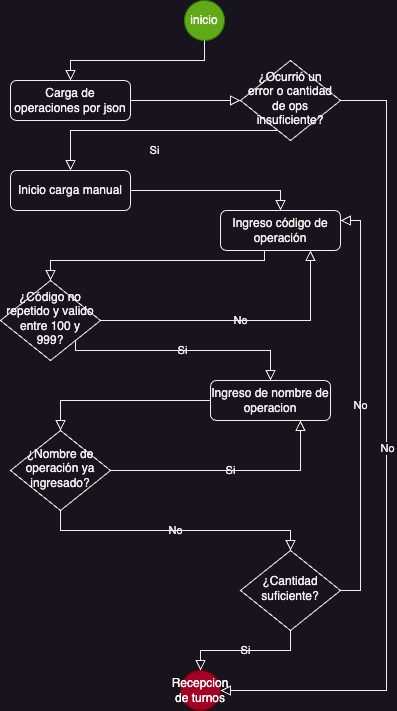

The diagram above was exported from draw.io. Its source (the exported page's mxGraphModel, read from the mxfile embedded in the PNG):
<mxGraphModel dx="867" dy="539" grid="1" gridSize="10" guides="1" tooltips="1" connect="1" arrows="1" fold="1" page="1" pageScale="1" pageWidth="827" pageHeight="1169" math="0" shadow="0">
  <root>
    <mxCell id="WIyWlLk6GJQsqaUBKTNV-0" />
    <mxCell id="WIyWlLk6GJQsqaUBKTNV-1" parent="WIyWlLk6GJQsqaUBKTNV-0" />
    <mxCell id="WIyWlLk6GJQsqaUBKTNV-2" value="" style="rounded=0;html=1;jettySize=auto;orthogonalLoop=1;fontSize=11;endArrow=block;endFill=0;endSize=8;strokeWidth=1;shadow=0;labelBackgroundColor=none;edgeStyle=orthogonalEdgeStyle;" parent="WIyWlLk6GJQsqaUBKTNV-1" source="WIyWlLk6GJQsqaUBKTNV-3" target="WIyWlLk6GJQsqaUBKTNV-6" edge="1">
      <mxGeometry relative="1" as="geometry" />
    </mxCell>
    <mxCell id="WIyWlLk6GJQsqaUBKTNV-3" value="Carga de operaciones por json" style="rounded=1;whiteSpace=wrap;html=1;fontSize=12;glass=0;strokeWidth=1;shadow=0;" parent="WIyWlLk6GJQsqaUBKTNV-1" vertex="1">
      <mxGeometry x="220" y="90" width="120" height="40" as="geometry" />
    </mxCell>
    <mxCell id="WIyWlLk6GJQsqaUBKTNV-4" value="Si" style="rounded=0;html=1;jettySize=auto;orthogonalLoop=1;fontSize=11;endArrow=block;endFill=0;endSize=8;strokeWidth=1;shadow=0;labelBackgroundColor=none;edgeStyle=orthogonalEdgeStyle;entryX=0.5;entryY=0;entryDx=0;entryDy=0;" parent="WIyWlLk6GJQsqaUBKTNV-1" source="WIyWlLk6GJQsqaUBKTNV-6" target="K89lKKA3gyO2oekOYoo0-3" edge="1">
      <mxGeometry y="20" relative="1" as="geometry">
        <mxPoint as="offset" />
        <mxPoint x="414" y="300" as="targetPoint" />
        <Array as="points">
          <mxPoint x="280" y="140" />
        </Array>
      </mxGeometry>
    </mxCell>
    <mxCell id="WIyWlLk6GJQsqaUBKTNV-5" value="" style="edgeStyle=orthogonalEdgeStyle;rounded=0;html=1;jettySize=auto;orthogonalLoop=1;fontSize=11;endArrow=block;endFill=0;endSize=8;strokeWidth=1;shadow=0;labelBackgroundColor=none;entryX=1;entryY=0.5;entryDx=0;entryDy=0;exitX=1;exitY=0.5;exitDx=0;exitDy=0;" parent="WIyWlLk6GJQsqaUBKTNV-1" source="WIyWlLk6GJQsqaUBKTNV-6" target="K89lKKA3gyO2oekOYoo0-2" edge="1">
      <mxGeometry y="10" relative="1" as="geometry">
        <mxPoint as="offset" />
        <mxPoint x="596" y="110" as="sourcePoint" />
        <mxPoint x="480" y="890" as="targetPoint" />
        <Array as="points">
          <mxPoint x="596" y="110" />
          <mxPoint x="596" y="700" />
        </Array>
      </mxGeometry>
    </mxCell>
    <mxCell id="K89lKKA3gyO2oekOYoo0-16" value="No" style="edgeLabel;html=1;align=center;verticalAlign=middle;resizable=0;points=[];" vertex="1" connectable="0" parent="WIyWlLk6GJQsqaUBKTNV-5">
      <mxGeometry x="-0.0185" y="1" relative="1" as="geometry">
        <mxPoint as="offset" />
      </mxGeometry>
    </mxCell>
    <mxCell id="WIyWlLk6GJQsqaUBKTNV-6" value="&lt;font style=&quot;font-size: 12px;&quot;&gt;¿Ocurrió un error o cantidad de ops insuficiente?&lt;/font&gt;" style="rhombus;whiteSpace=wrap;html=1;shadow=0;fontFamily=Helvetica;fontSize=12;align=center;strokeWidth=1;spacing=6;spacingTop=-4;" parent="WIyWlLk6GJQsqaUBKTNV-1" vertex="1">
      <mxGeometry x="450" y="70" width="100" height="80" as="geometry" />
    </mxCell>
    <mxCell id="K89lKKA3gyO2oekOYoo0-0" value="inicio" style="ellipse;whiteSpace=wrap;html=1;aspect=fixed;fillColor=#60a917;fontColor=#ffffff;strokeColor=#2D7600;" vertex="1" parent="WIyWlLk6GJQsqaUBKTNV-1">
      <mxGeometry x="394" y="10" width="40" height="40" as="geometry" />
    </mxCell>
    <mxCell id="K89lKKA3gyO2oekOYoo0-2" value="Recepcion de turnos" style="ellipse;whiteSpace=wrap;html=1;aspect=fixed;fillColor=#a20025;fontColor=#ffffff;strokeColor=#6F0000;" vertex="1" parent="WIyWlLk6GJQsqaUBKTNV-1">
      <mxGeometry x="390" y="680" width="40" height="40" as="geometry" />
    </mxCell>
    <mxCell id="K89lKKA3gyO2oekOYoo0-3" value="Inicio carga manual" style="rounded=1;whiteSpace=wrap;html=1;fontSize=12;glass=0;strokeWidth=1;shadow=0;" vertex="1" parent="WIyWlLk6GJQsqaUBKTNV-1">
      <mxGeometry x="220" y="180" width="120" height="40" as="geometry" />
    </mxCell>
    <mxCell id="K89lKKA3gyO2oekOYoo0-4" value="Ingreso código de operación" style="rounded=1;whiteSpace=wrap;html=1;fontSize=12;glass=0;strokeWidth=1;shadow=0;" vertex="1" parent="WIyWlLk6GJQsqaUBKTNV-1">
      <mxGeometry x="430" y="220" width="120" height="40" as="geometry" />
    </mxCell>
    <mxCell id="K89lKKA3gyO2oekOYoo0-7" value="" style="rounded=0;html=1;jettySize=auto;orthogonalLoop=1;fontSize=11;endArrow=block;endFill=0;endSize=8;strokeWidth=1;shadow=0;labelBackgroundColor=none;edgeStyle=orthogonalEdgeStyle;exitX=1;exitY=0.5;exitDx=0;exitDy=0;entryX=0.5;entryY=0;entryDx=0;entryDy=0;" edge="1" parent="WIyWlLk6GJQsqaUBKTNV-1" source="K89lKKA3gyO2oekOYoo0-3" target="K89lKKA3gyO2oekOYoo0-4">
      <mxGeometry relative="1" as="geometry">
        <mxPoint x="424" y="130" as="sourcePoint" />
        <mxPoint x="424" y="160" as="targetPoint" />
      </mxGeometry>
    </mxCell>
    <mxCell id="K89lKKA3gyO2oekOYoo0-8" value="&lt;font style=&quot;font-size: 12px;&quot;&gt;¿Código no repetido y valido entre 100 y 999?&lt;/font&gt;" style="rhombus;whiteSpace=wrap;html=1;shadow=0;fontFamily=Helvetica;fontSize=12;align=center;strokeWidth=1;spacing=6;spacingTop=-4;" vertex="1" parent="WIyWlLk6GJQsqaUBKTNV-1">
      <mxGeometry x="210" y="290" width="100" height="80" as="geometry" />
    </mxCell>
    <mxCell id="K89lKKA3gyO2oekOYoo0-9" value="" style="rounded=0;html=1;jettySize=auto;orthogonalLoop=1;fontSize=11;endArrow=block;endFill=0;endSize=8;strokeWidth=1;shadow=0;labelBackgroundColor=none;edgeStyle=orthogonalEdgeStyle;exitX=0.5;exitY=1;exitDx=0;exitDy=0;entryX=0.5;entryY=0;entryDx=0;entryDy=0;" edge="1" parent="WIyWlLk6GJQsqaUBKTNV-1" source="K89lKKA3gyO2oekOYoo0-4" target="K89lKKA3gyO2oekOYoo0-8">
      <mxGeometry relative="1" as="geometry">
        <mxPoint x="424" y="320" as="sourcePoint" />
        <mxPoint x="424" y="360" as="targetPoint" />
        <Array as="points">
          <mxPoint x="474" y="260" />
          <mxPoint x="474" y="270" />
          <mxPoint x="260" y="270" />
        </Array>
      </mxGeometry>
    </mxCell>
    <mxCell id="K89lKKA3gyO2oekOYoo0-10" value="" style="rounded=0;html=1;jettySize=auto;orthogonalLoop=1;fontSize=11;endArrow=block;endFill=0;endSize=8;strokeWidth=1;shadow=0;labelBackgroundColor=none;edgeStyle=orthogonalEdgeStyle;exitX=0.5;exitY=1;exitDx=0;exitDy=0;entryX=0.5;entryY=0;entryDx=0;entryDy=0;" edge="1" parent="WIyWlLk6GJQsqaUBKTNV-1" source="K89lKKA3gyO2oekOYoo0-0" target="WIyWlLk6GJQsqaUBKTNV-3">
      <mxGeometry relative="1" as="geometry">
        <mxPoint x="424" y="320" as="sourcePoint" />
        <mxPoint x="424" y="360" as="targetPoint" />
      </mxGeometry>
    </mxCell>
    <mxCell id="K89lKKA3gyO2oekOYoo0-12" value="No" style="rounded=0;html=1;jettySize=auto;orthogonalLoop=1;fontSize=11;endArrow=block;endFill=0;endSize=8;strokeWidth=1;shadow=0;labelBackgroundColor=none;edgeStyle=orthogonalEdgeStyle;exitX=1;exitY=0.5;exitDx=0;exitDy=0;entryX=0.75;entryY=1;entryDx=0;entryDy=0;" edge="1" parent="WIyWlLk6GJQsqaUBKTNV-1" source="K89lKKA3gyO2oekOYoo0-8" target="K89lKKA3gyO2oekOYoo0-4">
      <mxGeometry relative="1" as="geometry">
        <mxPoint x="320" y="460" as="sourcePoint" />
        <mxPoint x="370" y="260" as="targetPoint" />
        <Array as="points">
          <mxPoint x="520" y="330" />
        </Array>
      </mxGeometry>
    </mxCell>
    <mxCell id="K89lKKA3gyO2oekOYoo0-13" value="Ingreso de nombre de operacion" style="rounded=1;whiteSpace=wrap;html=1;fontSize=12;glass=0;strokeWidth=1;shadow=0;" vertex="1" parent="WIyWlLk6GJQsqaUBKTNV-1">
      <mxGeometry x="420" y="390" width="120" height="40" as="geometry" />
    </mxCell>
    <mxCell id="K89lKKA3gyO2oekOYoo0-17" value="¿Nombre de operación ya ingresado?" style="rhombus;whiteSpace=wrap;html=1;shadow=0;fontFamily=Helvetica;fontSize=12;align=center;strokeWidth=1;spacing=6;spacingTop=-4;" vertex="1" parent="WIyWlLk6GJQsqaUBKTNV-1">
      <mxGeometry x="220" y="440" width="100" height="80" as="geometry" />
    </mxCell>
    <mxCell id="K89lKKA3gyO2oekOYoo0-19" value="" style="rounded=0;html=1;jettySize=auto;orthogonalLoop=1;fontSize=11;endArrow=block;endFill=0;endSize=8;strokeWidth=1;shadow=0;labelBackgroundColor=none;edgeStyle=orthogonalEdgeStyle;exitX=0;exitY=0.5;exitDx=0;exitDy=0;entryX=0.5;entryY=0;entryDx=0;entryDy=0;" edge="1" parent="WIyWlLk6GJQsqaUBKTNV-1" source="K89lKKA3gyO2oekOYoo0-13" target="K89lKKA3gyO2oekOYoo0-17">
      <mxGeometry relative="1" as="geometry">
        <mxPoint x="433.51" y="600" as="sourcePoint" />
        <mxPoint x="433.51" y="640" as="targetPoint" />
        <Array as="points">
          <mxPoint x="270" y="410" />
        </Array>
      </mxGeometry>
    </mxCell>
    <mxCell id="K89lKKA3gyO2oekOYoo0-20" value="Si" style="rounded=0;html=1;jettySize=auto;orthogonalLoop=1;fontSize=11;endArrow=block;endFill=0;endSize=8;strokeWidth=1;shadow=0;labelBackgroundColor=none;edgeStyle=orthogonalEdgeStyle;exitX=1;exitY=1;exitDx=0;exitDy=0;entryX=0.5;entryY=0;entryDx=0;entryDy=0;" edge="1" parent="WIyWlLk6GJQsqaUBKTNV-1" source="K89lKKA3gyO2oekOYoo0-8" target="K89lKKA3gyO2oekOYoo0-13">
      <mxGeometry relative="1" as="geometry">
        <mxPoint x="125" y="520" as="sourcePoint" />
        <mxPoint x="330" y="550" as="targetPoint" />
        <Array as="points">
          <mxPoint x="285" y="360" />
          <mxPoint x="480" y="360" />
        </Array>
      </mxGeometry>
    </mxCell>
    <mxCell id="K89lKKA3gyO2oekOYoo0-22" value="Si" style="rounded=0;html=1;jettySize=auto;orthogonalLoop=1;fontSize=11;endArrow=block;endFill=0;endSize=8;strokeWidth=1;shadow=0;labelBackgroundColor=none;edgeStyle=orthogonalEdgeStyle;exitX=1;exitY=0.5;exitDx=0;exitDy=0;entryX=0.75;entryY=1;entryDx=0;entryDy=0;" edge="1" parent="WIyWlLk6GJQsqaUBKTNV-1" source="K89lKKA3gyO2oekOYoo0-17" target="K89lKKA3gyO2oekOYoo0-13">
      <mxGeometry relative="1" as="geometry">
        <mxPoint x="424" y="600" as="sourcePoint" />
        <mxPoint x="424" y="640" as="targetPoint" />
      </mxGeometry>
    </mxCell>
    <mxCell id="K89lKKA3gyO2oekOYoo0-23" value="¿Cantidad suficiente?" style="rhombus;whiteSpace=wrap;html=1;shadow=0;fontFamily=Helvetica;fontSize=12;align=center;strokeWidth=1;spacing=6;spacingTop=-4;" vertex="1" parent="WIyWlLk6GJQsqaUBKTNV-1">
      <mxGeometry x="450" y="560" width="100" height="80" as="geometry" />
    </mxCell>
    <mxCell id="K89lKKA3gyO2oekOYoo0-25" value="No" style="rounded=0;html=1;jettySize=auto;orthogonalLoop=1;fontSize=11;endArrow=block;endFill=0;endSize=8;strokeWidth=1;shadow=0;labelBackgroundColor=none;edgeStyle=orthogonalEdgeStyle;exitX=0.5;exitY=1;exitDx=0;exitDy=0;entryX=0.5;entryY=0;entryDx=0;entryDy=0;" edge="1" parent="WIyWlLk6GJQsqaUBKTNV-1" source="K89lKKA3gyO2oekOYoo0-17" target="K89lKKA3gyO2oekOYoo0-23">
      <mxGeometry relative="1" as="geometry">
        <mxPoint x="424" y="600" as="sourcePoint" />
        <mxPoint x="424" y="640" as="targetPoint" />
      </mxGeometry>
    </mxCell>
    <mxCell id="K89lKKA3gyO2oekOYoo0-26" value="No" style="rounded=0;html=1;jettySize=auto;orthogonalLoop=1;fontSize=11;endArrow=block;endFill=0;endSize=8;strokeWidth=1;shadow=0;labelBackgroundColor=none;edgeStyle=orthogonalEdgeStyle;exitX=1;exitY=0.5;exitDx=0;exitDy=0;entryX=1;entryY=0.25;entryDx=0;entryDy=0;" edge="1" parent="WIyWlLk6GJQsqaUBKTNV-1" source="K89lKKA3gyO2oekOYoo0-23" target="K89lKKA3gyO2oekOYoo0-4">
      <mxGeometry relative="1" as="geometry">
        <mxPoint x="440" y="795" as="sourcePoint" />
        <mxPoint x="450" y="375" as="targetPoint" />
        <Array as="points">
          <mxPoint x="570" y="600" />
          <mxPoint x="570" y="230" />
        </Array>
      </mxGeometry>
    </mxCell>
    <mxCell id="K89lKKA3gyO2oekOYoo0-27" value="Si" style="rounded=0;html=1;jettySize=auto;orthogonalLoop=1;fontSize=11;endArrow=block;endFill=0;endSize=8;strokeWidth=1;shadow=0;labelBackgroundColor=none;edgeStyle=orthogonalEdgeStyle;exitX=0.5;exitY=1;exitDx=0;exitDy=0;entryX=0.5;entryY=0;entryDx=0;entryDy=0;" edge="1" parent="WIyWlLk6GJQsqaUBKTNV-1" source="K89lKKA3gyO2oekOYoo0-23" target="K89lKKA3gyO2oekOYoo0-2">
      <mxGeometry relative="1" as="geometry">
        <mxPoint x="424" y="720" as="sourcePoint" />
        <mxPoint x="424" y="780" as="targetPoint" />
      </mxGeometry>
    </mxCell>
  </root>
</mxGraphModel>